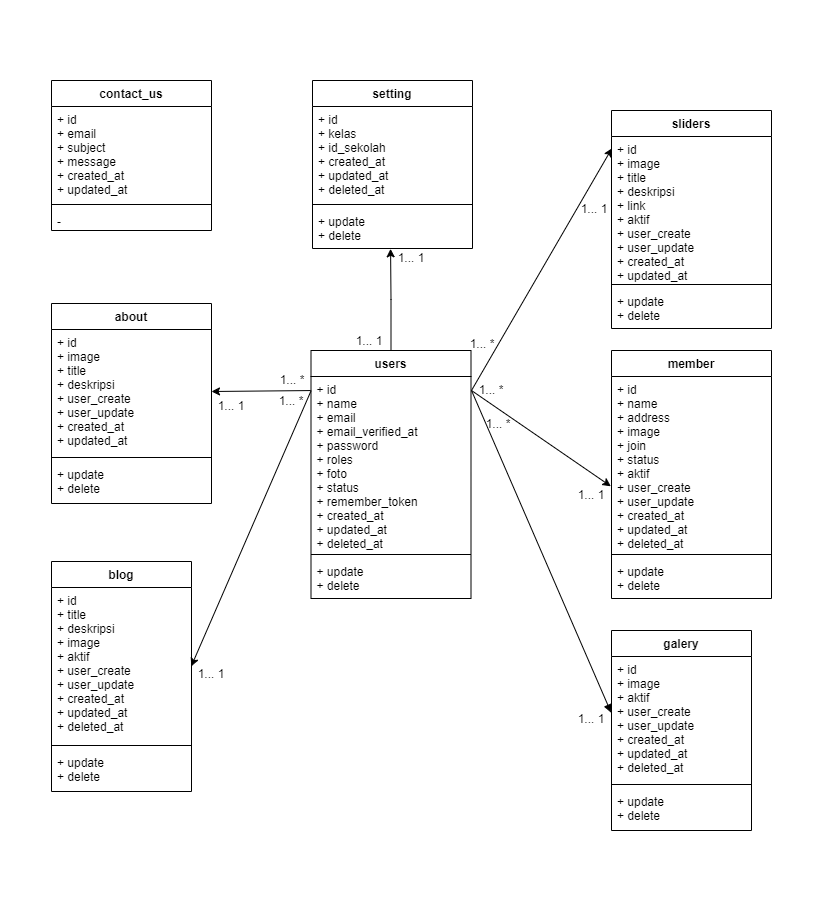

The diagram above was exported from draw.io. Its source (the exported page's mxGraphModel, read from the mxfile embedded in the PNG):
<mxGraphModel dx="1434" dy="738" grid="1" gridSize="10" guides="1" tooltips="1" connect="1" arrows="1" fold="1" page="1" pageScale="1" pageWidth="827" pageHeight="1169" math="0" shadow="0">
  <root>
    <mxCell id="0" />
    <mxCell id="1" parent="0" />
    <mxCell id="e64zVv4T8qI5gEvesWaj-1" value="about" style="swimlane;fontStyle=1;align=center;verticalAlign=top;childLayout=stackLayout;horizontal=1;startSize=26;horizontalStack=0;resizeParent=1;resizeParentMax=0;resizeLast=0;collapsible=1;marginBottom=0;" parent="1" vertex="1">
      <mxGeometry x="61" y="303" width="160" height="200" as="geometry">
        <mxRectangle x="100" y="80" width="60" height="26" as="alternateBounds" />
      </mxGeometry>
    </mxCell>
    <mxCell id="e64zVv4T8qI5gEvesWaj-2" value="+ id&#10;+ image&#10;+ title&#10;+ deskripsi&#10;+ user_create&#10;+ user_update&#10;+ created_at&#10;+ updated_at" style="text;strokeColor=none;fillColor=none;align=left;verticalAlign=top;spacingLeft=4;spacingRight=4;overflow=hidden;rotatable=0;points=[[0,0.5],[1,0.5]];portConstraint=eastwest;" parent="e64zVv4T8qI5gEvesWaj-1" vertex="1">
      <mxGeometry y="26" width="160" height="124" as="geometry" />
    </mxCell>
    <mxCell id="e64zVv4T8qI5gEvesWaj-3" value="" style="line;strokeWidth=1;fillColor=none;align=left;verticalAlign=middle;spacingTop=-1;spacingLeft=3;spacingRight=3;rotatable=0;labelPosition=right;points=[];portConstraint=eastwest;" parent="e64zVv4T8qI5gEvesWaj-1" vertex="1">
      <mxGeometry y="150" width="160" height="8" as="geometry" />
    </mxCell>
    <mxCell id="e64zVv4T8qI5gEvesWaj-4" value="+ update&#10;+ delete" style="text;strokeColor=none;fillColor=none;align=left;verticalAlign=top;spacingLeft=4;spacingRight=4;overflow=hidden;rotatable=0;points=[[0,0.5],[1,0.5]];portConstraint=eastwest;" parent="e64zVv4T8qI5gEvesWaj-1" vertex="1">
      <mxGeometry y="158" width="160" height="42" as="geometry" />
    </mxCell>
    <mxCell id="YhwFqqTtSiGSPie70MSF-8" value="" style="rounded=0;orthogonalLoop=1;jettySize=auto;html=1;entryX=-0.004;entryY=0.631;entryDx=0;entryDy=0;entryPerimeter=0;" parent="1" target="YhwFqqTtSiGSPie70MSF-5" edge="1">
      <mxGeometry relative="1" as="geometry">
        <mxPoint x="481" y="390" as="sourcePoint" />
        <mxPoint x="541" y="510" as="targetPoint" />
      </mxGeometry>
    </mxCell>
    <mxCell id="e64zVv4T8qI5gEvesWaj-5" value="users" style="swimlane;fontStyle=1;align=center;verticalAlign=top;childLayout=stackLayout;horizontal=1;startSize=26;horizontalStack=0;resizeParent=1;resizeParentMax=0;resizeLast=0;collapsible=1;marginBottom=0;" parent="1" vertex="1">
      <mxGeometry x="320.5" y="350" width="160" height="248" as="geometry" />
    </mxCell>
    <mxCell id="e64zVv4T8qI5gEvesWaj-6" value="+ id&#10;+ name&#10;+ email&#10;+ email_verified_at&#10;+ password&#10;+ roles&#10;+ foto&#10;+ status&#10;+ remember_token&#10;+ created_at&#10;+ updated_at&#10;+ deleted_at" style="text;strokeColor=none;fillColor=none;align=left;verticalAlign=top;spacingLeft=4;spacingRight=4;overflow=hidden;rotatable=0;points=[[0,0.5],[1,0.5]];portConstraint=eastwest;" parent="e64zVv4T8qI5gEvesWaj-5" vertex="1">
      <mxGeometry y="26" width="160" height="174" as="geometry" />
    </mxCell>
    <mxCell id="e64zVv4T8qI5gEvesWaj-7" value="" style="line;strokeWidth=1;fillColor=none;align=left;verticalAlign=middle;spacingTop=-1;spacingLeft=3;spacingRight=3;rotatable=0;labelPosition=right;points=[];portConstraint=eastwest;" parent="e64zVv4T8qI5gEvesWaj-5" vertex="1">
      <mxGeometry y="200" width="160" height="8" as="geometry" />
    </mxCell>
    <mxCell id="e64zVv4T8qI5gEvesWaj-8" value="+ update&#10;+ delete" style="text;strokeColor=none;fillColor=none;align=left;verticalAlign=top;spacingLeft=4;spacingRight=4;overflow=hidden;rotatable=0;points=[[0,0.5],[1,0.5]];portConstraint=eastwest;" parent="e64zVv4T8qI5gEvesWaj-5" vertex="1">
      <mxGeometry y="208" width="160" height="40" as="geometry" />
    </mxCell>
    <mxCell id="YhwFqqTtSiGSPie70MSF-4" value="member" style="swimlane;fontStyle=1;align=center;verticalAlign=top;childLayout=stackLayout;horizontal=1;startSize=26;horizontalStack=0;resizeParent=1;resizeParentMax=0;resizeLast=0;collapsible=1;marginBottom=0;" parent="1" vertex="1">
      <mxGeometry x="621" y="350" width="160" height="248" as="geometry" />
    </mxCell>
    <mxCell id="YhwFqqTtSiGSPie70MSF-5" value="+ id&#10;+ name&#10;+ address&#10;+ image&#10;+ join&#10;+ status&#10;+ aktif&#10;+ user_create&#10;+ user_update&#10;+ created_at&#10;+ updated_at&#10;+ deleted_at" style="text;strokeColor=none;fillColor=none;align=left;verticalAlign=top;spacingLeft=4;spacingRight=4;overflow=hidden;rotatable=0;points=[[0,0.5],[1,0.5]];portConstraint=eastwest;" parent="YhwFqqTtSiGSPie70MSF-4" vertex="1">
      <mxGeometry y="26" width="160" height="174" as="geometry" />
    </mxCell>
    <mxCell id="YhwFqqTtSiGSPie70MSF-6" value="" style="line;strokeWidth=1;fillColor=none;align=left;verticalAlign=middle;spacingTop=-1;spacingLeft=3;spacingRight=3;rotatable=0;labelPosition=right;points=[];portConstraint=eastwest;" parent="YhwFqqTtSiGSPie70MSF-4" vertex="1">
      <mxGeometry y="200" width="160" height="8" as="geometry" />
    </mxCell>
    <mxCell id="YhwFqqTtSiGSPie70MSF-7" value="+ update&#10;+ delete" style="text;strokeColor=none;fillColor=none;align=left;verticalAlign=top;spacingLeft=4;spacingRight=4;overflow=hidden;rotatable=0;points=[[0,0.5],[1,0.5]];portConstraint=eastwest;" parent="YhwFqqTtSiGSPie70MSF-4" vertex="1">
      <mxGeometry y="208" width="160" height="40" as="geometry" />
    </mxCell>
    <mxCell id="YhwFqqTtSiGSPie70MSF-9" value="setting" style="swimlane;fontStyle=1;align=center;verticalAlign=top;childLayout=stackLayout;horizontal=1;startSize=26;horizontalStack=0;resizeParent=1;resizeParentMax=0;resizeLast=0;collapsible=1;marginBottom=0;" parent="1" vertex="1">
      <mxGeometry x="322" y="80" width="160" height="168" as="geometry" />
    </mxCell>
    <mxCell id="YhwFqqTtSiGSPie70MSF-10" value="+ id&#10;+ kelas&#10;+ id_sekolah&#10;+ created_at&#10;+ updated_at&#10;+ deleted_at&#10;" style="text;strokeColor=none;fillColor=none;align=left;verticalAlign=top;spacingLeft=4;spacingRight=4;overflow=hidden;rotatable=0;points=[[0,0.5],[1,0.5]];portConstraint=eastwest;" parent="YhwFqqTtSiGSPie70MSF-9" vertex="1">
      <mxGeometry y="26" width="160" height="94" as="geometry" />
    </mxCell>
    <mxCell id="YhwFqqTtSiGSPie70MSF-11" value="" style="line;strokeWidth=1;fillColor=none;align=left;verticalAlign=middle;spacingTop=-1;spacingLeft=3;spacingRight=3;rotatable=0;labelPosition=right;points=[];portConstraint=eastwest;" parent="YhwFqqTtSiGSPie70MSF-9" vertex="1">
      <mxGeometry y="120" width="160" height="8" as="geometry" />
    </mxCell>
    <mxCell id="YhwFqqTtSiGSPie70MSF-12" value="+ update&#10;+ delete" style="text;strokeColor=none;fillColor=none;align=left;verticalAlign=top;spacingLeft=4;spacingRight=4;overflow=hidden;rotatable=0;points=[[0,0.5],[1,0.5]];portConstraint=eastwest;" parent="YhwFqqTtSiGSPie70MSF-9" vertex="1">
      <mxGeometry y="128" width="160" height="40" as="geometry" />
    </mxCell>
    <mxCell id="YhwFqqTtSiGSPie70MSF-15" value="blog" style="swimlane;fontStyle=1;align=center;verticalAlign=top;childLayout=stackLayout;horizontal=1;startSize=26;horizontalStack=0;resizeParent=1;resizeParentMax=0;resizeLast=0;collapsible=1;marginBottom=0;" parent="1" vertex="1">
      <mxGeometry x="61" y="561" width="140" height="230" as="geometry">
        <mxRectangle x="100" y="80" width="60" height="26" as="alternateBounds" />
      </mxGeometry>
    </mxCell>
    <mxCell id="YhwFqqTtSiGSPie70MSF-16" value="+ id&#10;+ title&#10;+ deskripsi&#10;+ image&#10;+ aktif&#10;+ user_create&#10;+ user_update&#10;+ created_at&#10;+ updated_at&#10;+ deleted_at" style="text;strokeColor=none;fillColor=none;align=left;verticalAlign=top;spacingLeft=4;spacingRight=4;overflow=hidden;rotatable=0;points=[[0,0.5],[1,0.5]];portConstraint=eastwest;" parent="YhwFqqTtSiGSPie70MSF-15" vertex="1">
      <mxGeometry y="26" width="140" height="154" as="geometry" />
    </mxCell>
    <mxCell id="YhwFqqTtSiGSPie70MSF-17" value="" style="line;strokeWidth=1;fillColor=none;align=left;verticalAlign=middle;spacingTop=-1;spacingLeft=3;spacingRight=3;rotatable=0;labelPosition=right;points=[];portConstraint=eastwest;" parent="YhwFqqTtSiGSPie70MSF-15" vertex="1">
      <mxGeometry y="180" width="140" height="8" as="geometry" />
    </mxCell>
    <mxCell id="YhwFqqTtSiGSPie70MSF-18" value="+ update&#10;+ delete" style="text;strokeColor=none;fillColor=none;align=left;verticalAlign=top;spacingLeft=4;spacingRight=4;overflow=hidden;rotatable=0;points=[[0,0.5],[1,0.5]];portConstraint=eastwest;" parent="YhwFqqTtSiGSPie70MSF-15" vertex="1">
      <mxGeometry y="188" width="140" height="42" as="geometry" />
    </mxCell>
    <mxCell id="YhwFqqTtSiGSPie70MSF-25" value="galery" style="swimlane;fontStyle=1;align=center;verticalAlign=top;childLayout=stackLayout;horizontal=1;startSize=26;horizontalStack=0;resizeParent=1;resizeParentMax=0;resizeLast=0;collapsible=1;marginBottom=0;" parent="1" vertex="1">
      <mxGeometry x="621" y="630" width="140" height="200" as="geometry">
        <mxRectangle x="100" y="80" width="60" height="26" as="alternateBounds" />
      </mxGeometry>
    </mxCell>
    <mxCell id="YhwFqqTtSiGSPie70MSF-26" value="+ id&#10;+ image&#10;+ aktif&#10;+ user_create&#10;+ user_update&#10;+ created_at&#10;+ updated_at&#10;+ deleted_at" style="text;strokeColor=none;fillColor=none;align=left;verticalAlign=top;spacingLeft=4;spacingRight=4;overflow=hidden;rotatable=0;points=[[0,0.5],[1,0.5]];portConstraint=eastwest;" parent="YhwFqqTtSiGSPie70MSF-25" vertex="1">
      <mxGeometry y="26" width="140" height="124" as="geometry" />
    </mxCell>
    <mxCell id="YhwFqqTtSiGSPie70MSF-27" value="" style="line;strokeWidth=1;fillColor=none;align=left;verticalAlign=middle;spacingTop=-1;spacingLeft=3;spacingRight=3;rotatable=0;labelPosition=right;points=[];portConstraint=eastwest;" parent="YhwFqqTtSiGSPie70MSF-25" vertex="1">
      <mxGeometry y="150" width="140" height="8" as="geometry" />
    </mxCell>
    <mxCell id="YhwFqqTtSiGSPie70MSF-28" value="+ update&#10;+ delete" style="text;strokeColor=none;fillColor=none;align=left;verticalAlign=top;spacingLeft=4;spacingRight=4;overflow=hidden;rotatable=0;points=[[0,0.5],[1,0.5]];portConstraint=eastwest;" parent="YhwFqqTtSiGSPie70MSF-25" vertex="1">
      <mxGeometry y="158" width="140" height="42" as="geometry" />
    </mxCell>
    <mxCell id="YhwFqqTtSiGSPie70MSF-34" value="contact_us" style="swimlane;fontStyle=1;align=center;verticalAlign=top;childLayout=stackLayout;horizontal=1;startSize=26;horizontalStack=0;resizeParent=1;resizeParentMax=0;resizeLast=0;collapsible=1;marginBottom=0;" parent="1" vertex="1">
      <mxGeometry x="61" y="80" width="160" height="150" as="geometry" />
    </mxCell>
    <mxCell id="YhwFqqTtSiGSPie70MSF-35" value="+ id&#10;+ email&#10;+ subject&#10;+ message&#10;+ created_at&#10;+ updated_at" style="text;strokeColor=none;fillColor=none;align=left;verticalAlign=top;spacingLeft=4;spacingRight=4;overflow=hidden;rotatable=0;points=[[0,0.5],[1,0.5]];portConstraint=eastwest;" parent="YhwFqqTtSiGSPie70MSF-34" vertex="1">
      <mxGeometry y="26" width="160" height="94" as="geometry" />
    </mxCell>
    <mxCell id="YhwFqqTtSiGSPie70MSF-36" value="" style="line;strokeWidth=1;fillColor=none;align=left;verticalAlign=middle;spacingTop=-1;spacingLeft=3;spacingRight=3;rotatable=0;labelPosition=right;points=[];portConstraint=eastwest;" parent="YhwFqqTtSiGSPie70MSF-34" vertex="1">
      <mxGeometry y="120" width="160" height="8" as="geometry" />
    </mxCell>
    <mxCell id="YhwFqqTtSiGSPie70MSF-37" value="-" style="text;strokeColor=none;fillColor=none;align=left;verticalAlign=top;spacingLeft=4;spacingRight=4;overflow=hidden;rotatable=0;points=[[0,0.5],[1,0.5]];portConstraint=eastwest;" parent="YhwFqqTtSiGSPie70MSF-34" vertex="1">
      <mxGeometry y="128" width="160" height="22" as="geometry" />
    </mxCell>
    <mxCell id="YhwFqqTtSiGSPie70MSF-39" value="sliders" style="swimlane;fontStyle=1;align=center;verticalAlign=top;childLayout=stackLayout;horizontal=1;startSize=26;horizontalStack=0;resizeParent=1;resizeParentMax=0;resizeLast=0;collapsible=1;marginBottom=0;" parent="1" vertex="1">
      <mxGeometry x="621" y="110" width="160" height="218" as="geometry" />
    </mxCell>
    <mxCell id="YhwFqqTtSiGSPie70MSF-40" value="+ id&#10;+ image&#10;+ title&#10;+ deskripsi&#10;+ link&#10;+ aktif&#10;+ user_create&#10;+ user_update&#10;+ created_at&#10;+ updated_at" style="text;strokeColor=none;fillColor=none;align=left;verticalAlign=top;spacingLeft=4;spacingRight=4;overflow=hidden;rotatable=0;points=[[0,0.5],[1,0.5]];portConstraint=eastwest;" parent="YhwFqqTtSiGSPie70MSF-39" vertex="1">
      <mxGeometry y="26" width="160" height="144" as="geometry" />
    </mxCell>
    <mxCell id="YhwFqqTtSiGSPie70MSF-41" value="" style="line;strokeWidth=1;fillColor=none;align=left;verticalAlign=middle;spacingTop=-1;spacingLeft=3;spacingRight=3;rotatable=0;labelPosition=right;points=[];portConstraint=eastwest;" parent="YhwFqqTtSiGSPie70MSF-39" vertex="1">
      <mxGeometry y="170" width="160" height="8" as="geometry" />
    </mxCell>
    <mxCell id="YhwFqqTtSiGSPie70MSF-42" value="+ update&#10;+ delete" style="text;strokeColor=none;fillColor=none;align=left;verticalAlign=top;spacingLeft=4;spacingRight=4;overflow=hidden;rotatable=0;points=[[0,0.5],[1,0.5]];portConstraint=eastwest;" parent="YhwFqqTtSiGSPie70MSF-39" vertex="1">
      <mxGeometry y="178" width="160" height="40" as="geometry" />
    </mxCell>
    <mxCell id="gl_t5ciZzvd6D5qYHHqg-1" value="" style="rounded=0;orthogonalLoop=1;jettySize=auto;html=1;exitX=-0.002;exitY=0.454;exitDx=0;exitDy=0;startArrow=block;startFill=1;endArrow=none;endFill=0;exitPerimeter=0;" parent="1" source="YhwFqqTtSiGSPie70MSF-26" edge="1">
      <mxGeometry relative="1" as="geometry">
        <mxPoint x="493" y="493" as="sourcePoint" />
        <mxPoint x="481" y="390" as="targetPoint" />
      </mxGeometry>
    </mxCell>
    <mxCell id="gl_t5ciZzvd6D5qYHHqg-4" style="edgeStyle=orthogonalEdgeStyle;rounded=0;orthogonalLoop=1;jettySize=auto;html=1;exitX=0.5;exitY=0;exitDx=0;exitDy=0;entryX=0.488;entryY=1.008;entryDx=0;entryDy=0;entryPerimeter=0;" parent="1" source="e64zVv4T8qI5gEvesWaj-5" target="YhwFqqTtSiGSPie70MSF-12" edge="1">
      <mxGeometry relative="1" as="geometry">
        <Array as="points" />
      </mxGeometry>
    </mxCell>
    <mxCell id="MPAEzm78UIieqOtgWLVW-6" value="1... *" style="text;html=1;strokeColor=none;fillColor=none;align=center;verticalAlign=middle;whiteSpace=wrap;rounded=0;" parent="1" vertex="1">
      <mxGeometry x="280.5" y="390.5" width="40" height="20" as="geometry" />
    </mxCell>
    <mxCell id="MPAEzm78UIieqOtgWLVW-8" value="1... 1" style="text;html=1;strokeColor=none;fillColor=none;align=center;verticalAlign=middle;whiteSpace=wrap;rounded=0;" parent="1" vertex="1">
      <mxGeometry x="359" y="332" width="40" height="17" as="geometry" />
    </mxCell>
    <mxCell id="MPAEzm78UIieqOtgWLVW-11" value="1... 1" style="text;html=1;strokeColor=none;fillColor=none;align=center;verticalAlign=middle;whiteSpace=wrap;rounded=0;" parent="1" vertex="1">
      <mxGeometry x="201" y="665" width="40" height="17" as="geometry" />
    </mxCell>
    <mxCell id="MPAEzm78UIieqOtgWLVW-12" value="1... 1" style="text;html=1;strokeColor=none;fillColor=none;align=center;verticalAlign=middle;whiteSpace=wrap;rounded=0;" parent="1" vertex="1">
      <mxGeometry x="581" y="486" width="40" height="17" as="geometry" />
    </mxCell>
    <mxCell id="MPAEzm78UIieqOtgWLVW-13" value="1... 1" style="text;html=1;strokeColor=none;fillColor=none;align=center;verticalAlign=middle;whiteSpace=wrap;rounded=0;" parent="1" vertex="1">
      <mxGeometry x="584" y="200" width="40" height="17" as="geometry" />
    </mxCell>
    <mxCell id="MPAEzm78UIieqOtgWLVW-17" value="1... *" style="text;html=1;strokeColor=none;fillColor=none;align=center;verticalAlign=middle;whiteSpace=wrap;rounded=0;" parent="1" vertex="1">
      <mxGeometry x="472" y="334" width="40" height="20" as="geometry" />
    </mxCell>
    <mxCell id="MPAEzm78UIieqOtgWLVW-18" value="1... *" style="text;html=1;strokeColor=none;fillColor=none;align=center;verticalAlign=middle;whiteSpace=wrap;rounded=0;" parent="1" vertex="1">
      <mxGeometry x="480.5" y="380" width="40" height="20" as="geometry" />
    </mxCell>
    <mxCell id="MPAEzm78UIieqOtgWLVW-23" value="1... *" style="text;html=1;strokeColor=none;fillColor=none;align=center;verticalAlign=middle;whiteSpace=wrap;rounded=0;" parent="1" vertex="1">
      <mxGeometry x="282" y="370" width="40" height="20" as="geometry" />
    </mxCell>
    <mxCell id="MPAEzm78UIieqOtgWLVW-25" value="1... 1" style="text;html=1;strokeColor=none;fillColor=none;align=center;verticalAlign=middle;whiteSpace=wrap;rounded=0;" parent="1" vertex="1">
      <mxGeometry x="581" y="710" width="40" height="17" as="geometry" />
    </mxCell>
    <mxCell id="MPAEzm78UIieqOtgWLVW-26" value="1... 1" style="text;html=1;strokeColor=none;fillColor=none;align=center;verticalAlign=middle;whiteSpace=wrap;rounded=0;" parent="1" vertex="1">
      <mxGeometry x="401" y="249" width="40" height="17" as="geometry" />
    </mxCell>
    <mxCell id="MPAEzm78UIieqOtgWLVW-27" value="1... *" style="text;html=1;strokeColor=none;fillColor=none;align=center;verticalAlign=middle;whiteSpace=wrap;rounded=0;" parent="1" vertex="1">
      <mxGeometry x="488" y="414" width="40" height="20" as="geometry" />
    </mxCell>
    <mxCell id="MPAEzm78UIieqOtgWLVW-28" value="1... 1" style="text;html=1;strokeColor=none;fillColor=none;align=center;verticalAlign=middle;whiteSpace=wrap;rounded=0;" parent="1" vertex="1">
      <mxGeometry x="221" y="397" width="40" height="17" as="geometry" />
    </mxCell>
    <mxCell id="MPAEzm78UIieqOtgWLVW-29" value="&amp;nbsp;" style="text;html=1;align=center;verticalAlign=middle;resizable=0;points=[];autosize=1;strokeColor=none;fillColor=none;" parent="1" vertex="1">
      <mxGeometry x="803" y="880" width="20" height="20" as="geometry" />
    </mxCell>
    <mxCell id="MPAEzm78UIieqOtgWLVW-30" value="&amp;nbsp;" style="text;html=1;align=center;verticalAlign=middle;resizable=0;points=[];autosize=1;strokeColor=none;fillColor=none;" parent="1" vertex="1">
      <mxGeometry x="19" y="880" width="20" height="20" as="geometry" />
    </mxCell>
    <mxCell id="MPAEzm78UIieqOtgWLVW-31" value="&amp;nbsp;" style="text;html=1;align=center;verticalAlign=middle;resizable=0;points=[];autosize=1;strokeColor=none;fillColor=none;" parent="1" vertex="1">
      <mxGeometry x="795" width="20" height="20" as="geometry" />
    </mxCell>
    <mxCell id="MPAEzm78UIieqOtgWLVW-32" value="&amp;nbsp;" style="text;html=1;align=center;verticalAlign=middle;resizable=0;points=[];autosize=1;strokeColor=none;fillColor=none;" parent="1" vertex="1">
      <mxGeometry x="10" width="20" height="20" as="geometry" />
    </mxCell>
    <mxCell id="YhwFqqTtSiGSPie70MSF-56" value="" style="rounded=0;orthogonalLoop=1;jettySize=auto;html=1;entryX=1;entryY=0.5;entryDx=0;entryDy=0;exitX=0.955;exitY=1.003;exitDx=0;exitDy=0;exitPerimeter=0;" parent="1" source="MPAEzm78UIieqOtgWLVW-23" target="e64zVv4T8qI5gEvesWaj-2" edge="1">
      <mxGeometry relative="1" as="geometry">
        <mxPoint x="321" y="390" as="sourcePoint" />
        <mxPoint x="131" y="293" as="targetPoint" />
      </mxGeometry>
    </mxCell>
    <mxCell id="YMw3tIK15wWdaLpMXYvY-2" value="" style="rounded=0;orthogonalLoop=1;jettySize=auto;html=1;entryX=0.003;entryY=0.082;entryDx=0;entryDy=0;entryPerimeter=0;" edge="1" parent="1" target="YhwFqqTtSiGSPie70MSF-40">
      <mxGeometry relative="1" as="geometry">
        <mxPoint x="481" y="390" as="sourcePoint" />
        <mxPoint x="211" y="158" as="targetPoint" />
      </mxGeometry>
    </mxCell>
    <mxCell id="YMw3tIK15wWdaLpMXYvY-3" value="" style="rounded=0;orthogonalLoop=1;jettySize=auto;html=1;entryX=0.998;entryY=0.512;entryDx=0;entryDy=0;entryPerimeter=0;exitX=0.966;exitY=1.005;exitDx=0;exitDy=0;exitPerimeter=0;" edge="1" parent="1" source="MPAEzm78UIieqOtgWLVW-23" target="YhwFqqTtSiGSPie70MSF-16">
      <mxGeometry relative="1" as="geometry">
        <mxPoint x="321" y="390" as="sourcePoint" />
        <mxPoint x="211" y="448" as="targetPoint" />
      </mxGeometry>
    </mxCell>
  </root>
</mxGraphModel>